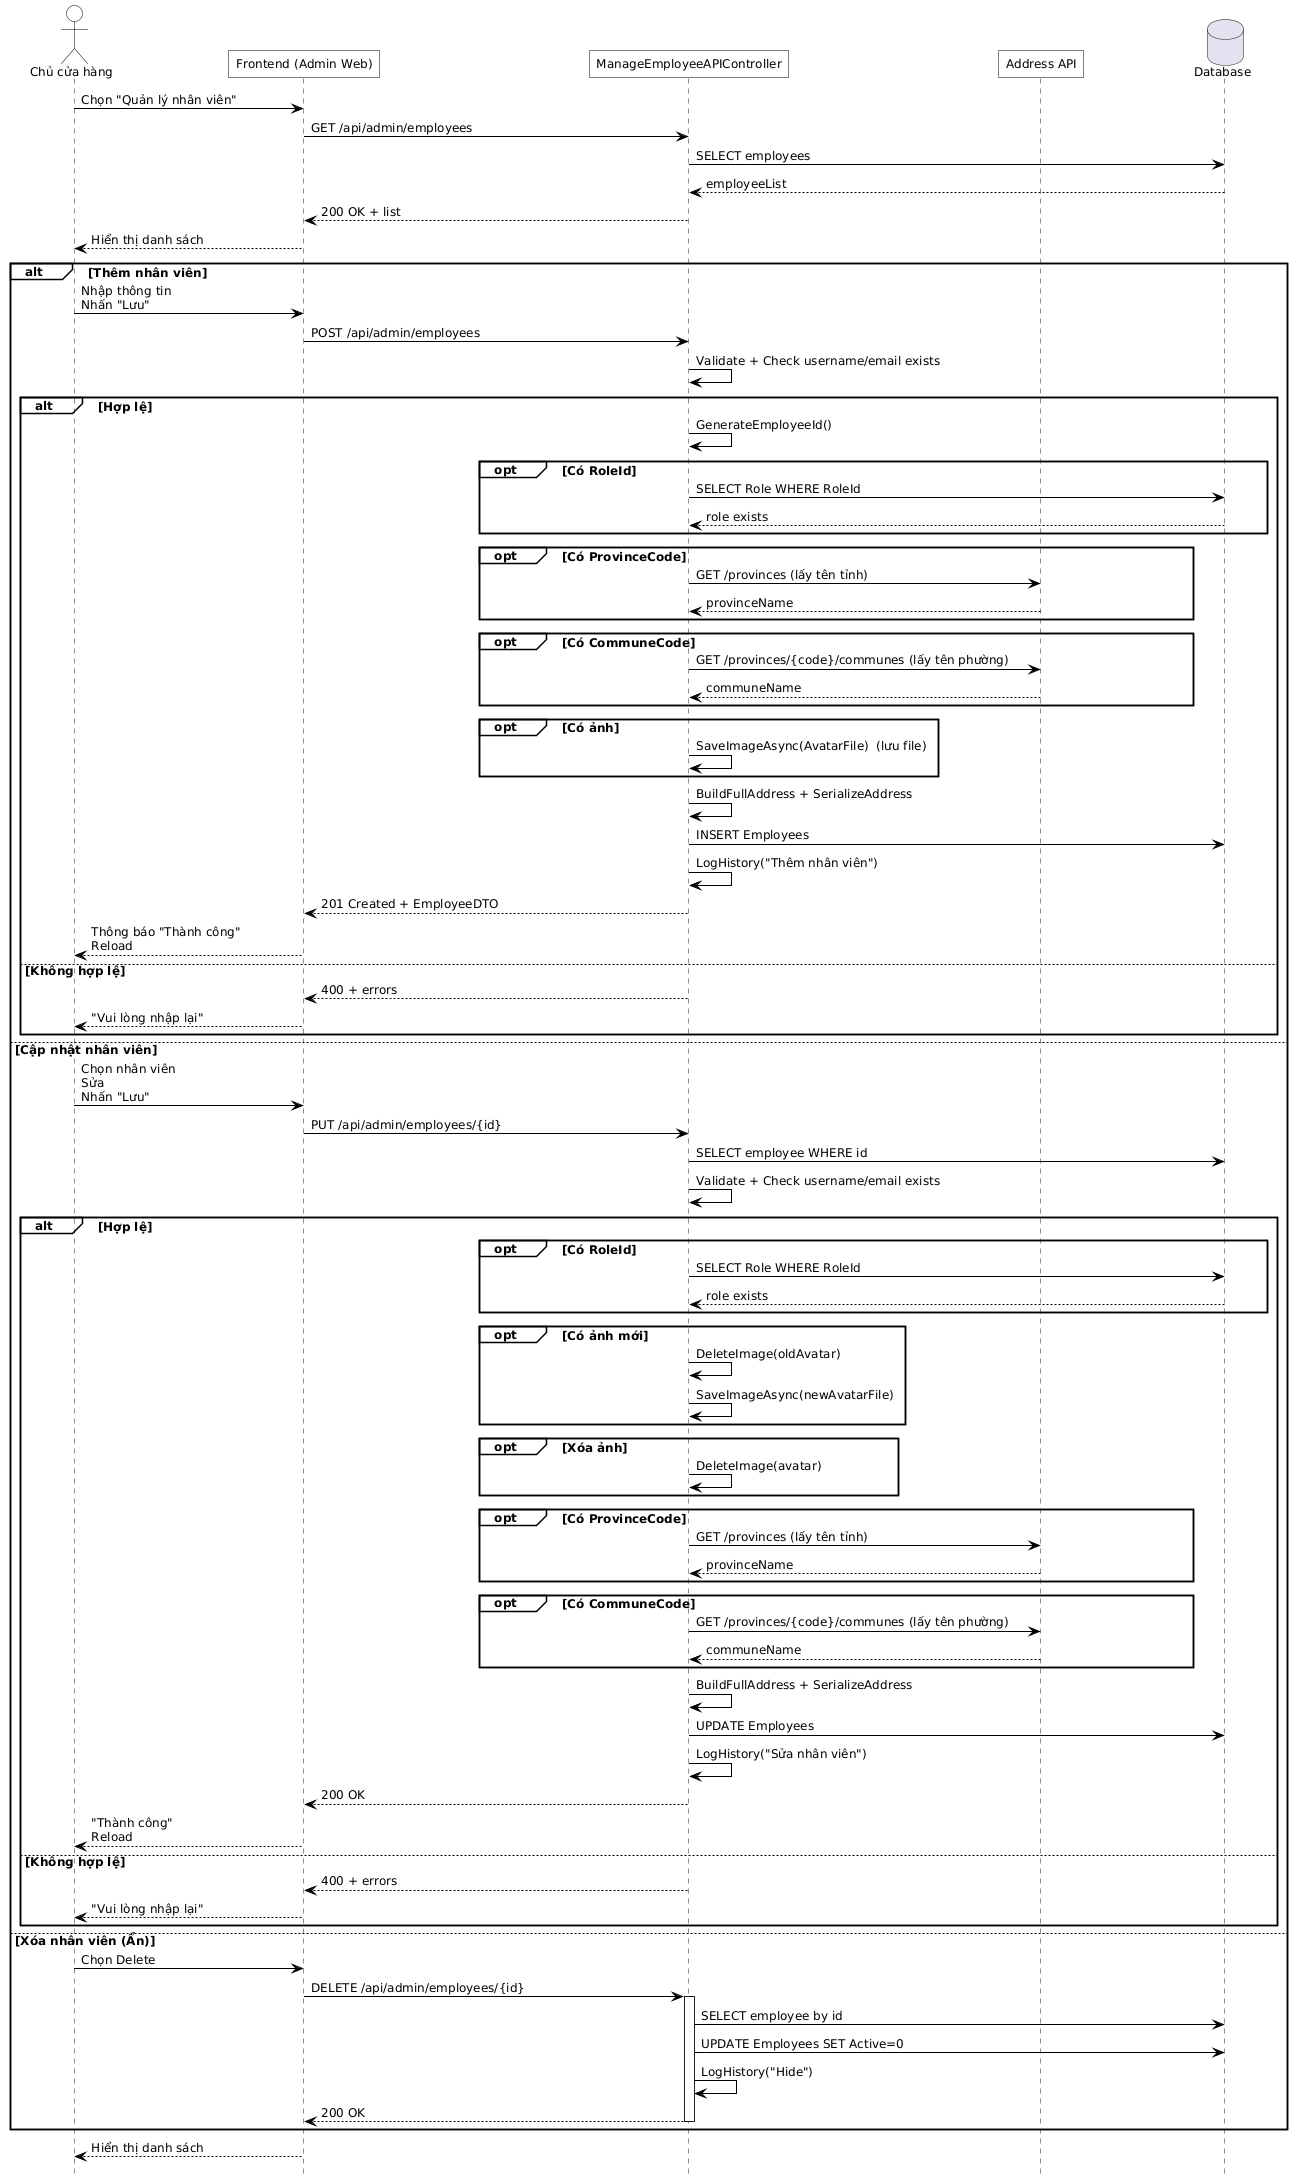

The diagram above was rendered by PlantUML. Its source (embedded in the PNG):
@startuml
hide footbox
skinparam defaultFontName Helvetica
skinparam defaultFontSize 12
skinparam maxMessageSize 500
skinparam ParticipantPadding 100

skinparam backgroundColor white
skinparam shadowing false
skinparam ActorBackgroundColor transparent
skinparam ParticipantBackgroundColor transparent
skinparam SequenceGroupBackgroundColor transparent
skinparam SequenceBoxBackgroundColor transparent
skinparam NoteBackgroundColor transparent

skinparam SequenceActivationBorderColor black
skinparam ActorBorderColor black
skinparam ParticipantBorderColor black
skinparam ArrowColor black
skinparam roundcorner 0

actor "Chủ cửa hàng" as OWNER
participant "Frontend (Admin Web)" as FE
participant "ManageEmployeeAPIController" as API
participant "Address API" as ADDR_API
database "Database" as DB

' 1) Mở màn quản lý
OWNER -> FE : Chọn "Quản lý nhân viên"
FE -> API : GET /api/admin/employees
API -> DB : SELECT employees
DB --> API : employeeList
API --> FE : 200 OK + list
FE --> OWNER : Hiển thị danh sách

' 2) Thao tác: Thêm / Sửa / Xóa(ẩn)
alt Thêm nhân viên
  OWNER -> FE : Nhập thông tin\nNhấn "Lưu"
  FE -> API : POST /api/admin/employees
  API -> API : Validate + Check username/email exists
  alt Hợp lệ
    API -> API : GenerateEmployeeId()
    opt Có RoleId
      API -> DB : SELECT Role WHERE RoleId
      DB --> API : role exists
    end
    opt Có ProvinceCode
      API -> ADDR_API : GET /provinces (lấy tên tỉnh)
      ADDR_API --> API : provinceName
    end
    opt Có CommuneCode
      API -> ADDR_API : GET /provinces/{code}/communes (lấy tên phường)
      ADDR_API --> API : communeName
    end
    opt Có ảnh
      API -> API : SaveImageAsync(AvatarFile)  (lưu file)
    end
    API -> API : BuildFullAddress + SerializeAddress
    API -> DB : INSERT Employees
    API -> API : LogHistory("Thêm nhân viên")
    API --> FE : 201 Created + EmployeeDTO
    FE --> OWNER : Thông báo "Thành công"\nReload
  else Không hợp lệ
    API --> FE : 400 + errors
    FE --> OWNER : "Vui lòng nhập lại"
  end

else Cập nhật nhân viên
  OWNER -> FE : Chọn nhân viên\nSửa\nNhấn "Lưu"
  FE -> API : PUT /api/admin/employees/{id}
  API -> DB : SELECT employee WHERE id
  API -> API : Validate + Check username/email exists
  alt Hợp lệ
    opt Có RoleId
      API -> DB : SELECT Role WHERE RoleId
      DB --> API : role exists
    end
    opt Có ảnh mới
      API -> API : DeleteImage(oldAvatar)
      API -> API : SaveImageAsync(newAvatarFile)
    end
    opt Xóa ảnh
      API -> API : DeleteImage(avatar)
    end
    opt Có ProvinceCode
      API -> ADDR_API : GET /provinces (lấy tên tỉnh)
      ADDR_API --> API : provinceName
    end
    opt Có CommuneCode
      API -> ADDR_API : GET /provinces/{code}/communes (lấy tên phường)
      ADDR_API --> API : communeName
    end
    API -> API : BuildFullAddress + SerializeAddress
    API -> DB : UPDATE Employees
    API -> API : LogHistory("Sửa nhân viên")
    API --> FE : 200 OK
    FE --> OWNER : "Thành công"\nReload
  else Không hợp lệ
    API --> FE : 400 + errors
    FE --> OWNER : "Vui lòng nhập lại"
  end

else Xóa nhân viên (Ẩn)
  OWNER -> FE : Chọn Delete
  FE -> API : DELETE /api/admin/employees/{id}
  activate API
  API -> DB : SELECT employee by id
  API -> DB : UPDATE Employees SET Active=0
  API -> API : LogHistory("Hide")
  API --> FE : 200 OK
  deactivate API
end

FE --> OWNER : Hiển thị danh sách
@enduml